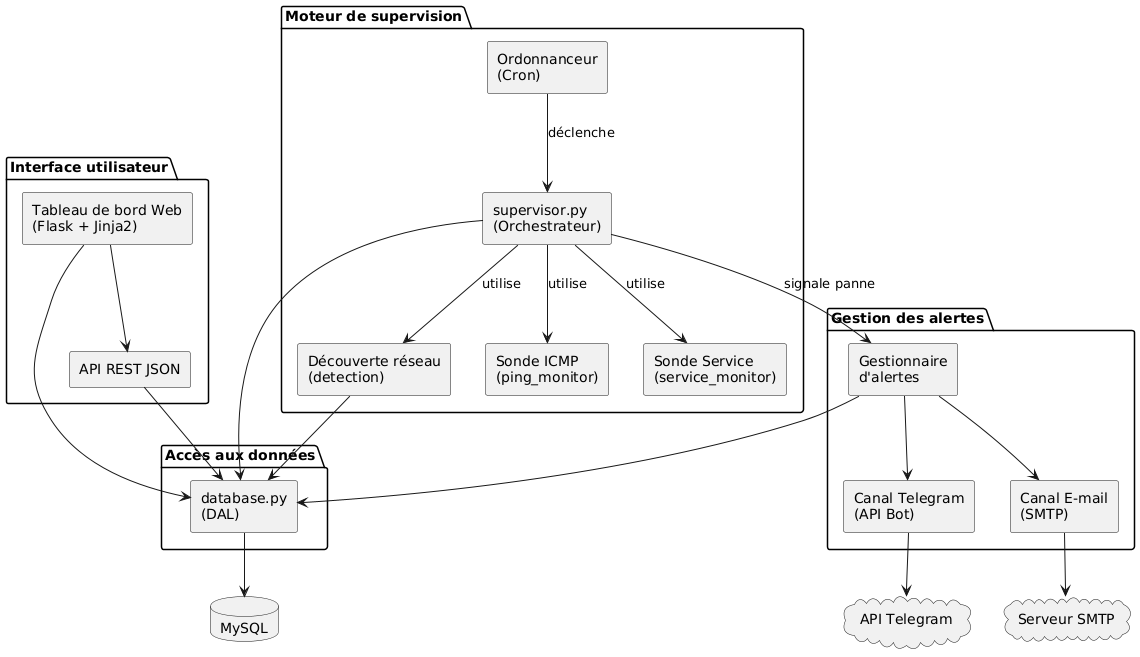

The diagram above was rendered by PlantUML. Its source (embedded in the PNG):
@startuml diagramme-composants
' Diagramme de composants UML : organisation logicielle du système
skinparam componentStyle rectangle

package "Interface utilisateur" {
  [Tableau de bord Web\n(Flask + Jinja2)] as Web
  [API REST JSON] as API
}

package "Moteur de supervision" {
  [Ordonnanceur\n(Cron)] as Cron
  [supervisor.py\n(Orchestrateur)] as Moteur
  [Découverte réseau\n(detection)] as Disco
  [Sonde ICMP\n(ping_monitor)] as Ping
  [Sonde Service\n(service_monitor)] as Svc
}

package "Gestion des alertes" {
  [Gestionnaire\nd'alertes] as Alert
  [Canal E-mail\n(SMTP)] as Mail
  [Canal Telegram\n(API Bot)] as Tg
}

package "Accès aux données" {
  [database.py\n(DAL)] as DAL
}

database "MySQL" as DB

cloud "Serveur SMTP" as SMTP
cloud "API Telegram" as APITG

Cron --> Moteur : déclenche
Moteur --> Ping : utilise
Moteur --> Svc : utilise
Moteur --> Disco : utilise
Moteur --> Alert : signale panne
Moteur --> DAL
Disco --> DAL
Alert --> Mail
Alert --> Tg
Alert --> DAL
Mail --> SMTP
Tg --> APITG
Web --> DAL
Web --> API
API --> DAL
DAL --> DB

@enduml